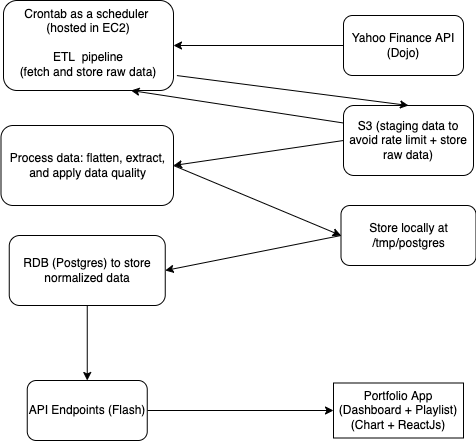

The diagram above was exported from draw.io. Its source (the exported page's mxGraphModel, read from the mxfile embedded in the PNG):
<mxGraphModel dx="1056" dy="563" grid="1" gridSize="10" guides="1" tooltips="1" connect="1" arrows="1" fold="1" page="1" pageScale="1" pageWidth="827" pageHeight="1169" math="0" shadow="0">
  <root>
    <mxCell id="0" />
    <mxCell id="1" parent="0" />
    <mxCell id="5nogj8mpeqaAN7AzgQt3-1" value="Crontab as a scheduler &lt;br&gt;(hosted in EC2)&lt;br&gt;&lt;br&gt;ETL &amp;nbsp;pipeline&lt;br&gt;(fetch and store raw data)" style="rounded=1;whiteSpace=wrap;html=1;align=center;verticalAlign=top;" parent="1" vertex="1">
      <mxGeometry x="260" y="145" width="170" height="90" as="geometry" />
    </mxCell>
    <mxCell id="5nogj8mpeqaAN7AzgQt3-24" style="edgeStyle=orthogonalEdgeStyle;rounded=0;orthogonalLoop=1;jettySize=auto;html=1;entryX=0.5;entryY=0;entryDx=0;entryDy=0;" parent="1" source="5nogj8mpeqaAN7AzgQt3-2" target="5nogj8mpeqaAN7AzgQt3-23" edge="1">
      <mxGeometry relative="1" as="geometry" />
    </mxCell>
    <mxCell id="5nogj8mpeqaAN7AzgQt3-2" value="RDB (Postgres) to store normalized data" style="rounded=1;whiteSpace=wrap;html=1;" parent="1" vertex="1">
      <mxGeometry x="265.75" y="380" width="156" height="70" as="geometry" />
    </mxCell>
    <mxCell id="5nogj8mpeqaAN7AzgQt3-4" value="Yahoo Finance API (Dojo)" style="rounded=1;whiteSpace=wrap;html=1;" parent="1" vertex="1">
      <mxGeometry x="600" y="160" width="120" height="60" as="geometry" />
    </mxCell>
    <mxCell id="7" style="edgeStyle=none;html=1;exitX=0;exitY=0.5;exitDx=0;exitDy=0;entryX=1;entryY=0.5;entryDx=0;entryDy=0;" edge="1" parent="1" source="5nogj8mpeqaAN7AzgQt3-8" target="5">
      <mxGeometry relative="1" as="geometry" />
    </mxCell>
    <mxCell id="5nogj8mpeqaAN7AzgQt3-8" value="S3 (staging data to avoid rate limit + store raw data)" style="rounded=1;whiteSpace=wrap;html=1;" parent="1" vertex="1">
      <mxGeometry x="600" y="250" width="130" height="70" as="geometry" />
    </mxCell>
    <mxCell id="5nogj8mpeqaAN7AzgQt3-10" value="" style="endArrow=classic;html=1;rounded=0;entryX=1;entryY=0.5;entryDx=0;entryDy=0;exitX=0;exitY=0.5;exitDx=0;exitDy=0;" parent="1" source="5nogj8mpeqaAN7AzgQt3-4" target="5nogj8mpeqaAN7AzgQt3-1" edge="1">
      <mxGeometry width="50" height="50" relative="1" as="geometry">
        <mxPoint x="490" y="310" as="sourcePoint" />
        <mxPoint x="540" y="260" as="targetPoint" />
      </mxGeometry>
    </mxCell>
    <object label="" ddd="ddddd" id="5nogj8mpeqaAN7AzgQt3-13">
      <mxCell style="endArrow=classic;html=1;rounded=0;exitX=1.02;exitY=0.834;exitDx=0;exitDy=0;exitPerimeter=0;entryX=0.5;entryY=0;entryDx=0;entryDy=0;" parent="1" source="5nogj8mpeqaAN7AzgQt3-1" target="5nogj8mpeqaAN7AzgQt3-8" edge="1">
        <mxGeometry width="50" height="50" relative="1" as="geometry">
          <mxPoint x="490" y="380" as="sourcePoint" />
          <mxPoint x="540" y="330" as="targetPoint" />
        </mxGeometry>
      </mxCell>
    </object>
    <mxCell id="5nogj8mpeqaAN7AzgQt3-14" value="" style="endArrow=classic;html=1;rounded=0;exitX=0;exitY=0.25;exitDx=0;exitDy=0;entryX=0.75;entryY=1;entryDx=0;entryDy=0;" parent="1" source="5nogj8mpeqaAN7AzgQt3-8" target="5nogj8mpeqaAN7AzgQt3-1" edge="1">
      <mxGeometry width="50" height="50" relative="1" as="geometry">
        <mxPoint x="490" y="460" as="sourcePoint" />
        <mxPoint x="540" y="410" as="targetPoint" />
      </mxGeometry>
    </mxCell>
    <mxCell id="5nogj8mpeqaAN7AzgQt3-21" value="Portfolio App (Dashboard + Playlist) (Chart + ReactJs)" style="rounded=0;whiteSpace=wrap;html=1;" parent="1" vertex="1">
      <mxGeometry x="590" y="527.5" width="130" height="55" as="geometry" />
    </mxCell>
    <mxCell id="5nogj8mpeqaAN7AzgQt3-25" style="edgeStyle=orthogonalEdgeStyle;rounded=0;orthogonalLoop=1;jettySize=auto;html=1;exitX=1;exitY=0.5;exitDx=0;exitDy=0;entryX=0;entryY=0.5;entryDx=0;entryDy=0;" parent="1" source="5nogj8mpeqaAN7AzgQt3-23" target="5nogj8mpeqaAN7AzgQt3-21" edge="1">
      <mxGeometry relative="1" as="geometry">
        <mxPoint x="510" y="550.0344827586207" as="targetPoint" />
      </mxGeometry>
    </mxCell>
    <mxCell id="5nogj8mpeqaAN7AzgQt3-23" value="API Endpoints (Flash)" style="rounded=1;whiteSpace=wrap;html=1;" parent="1" vertex="1">
      <mxGeometry x="283.75" y="525" width="120" height="60" as="geometry" />
    </mxCell>
    <mxCell id="9" style="edgeStyle=none;html=1;exitX=1;exitY=0.5;exitDx=0;exitDy=0;entryX=0;entryY=0.5;entryDx=0;entryDy=0;" edge="1" parent="1" source="5" target="11">
      <mxGeometry relative="1" as="geometry">
        <mxPoint x="590" y="380" as="targetPoint" />
      </mxGeometry>
    </mxCell>
    <mxCell id="5" value="Process data: flatten, extract, and apply data quality" style="rounded=1;whiteSpace=wrap;html=1;" vertex="1" parent="1">
      <mxGeometry x="257.5" y="270" width="172.5" height="80" as="geometry" />
    </mxCell>
    <mxCell id="12" style="edgeStyle=none;html=1;entryX=1;entryY=0.5;entryDx=0;entryDy=0;exitX=0;exitY=0.5;exitDx=0;exitDy=0;" edge="1" parent="1" source="11" target="5nogj8mpeqaAN7AzgQt3-2">
      <mxGeometry relative="1" as="geometry" />
    </mxCell>
    <mxCell id="11" value="Store locally at /tmp/postgres" style="rounded=1;whiteSpace=wrap;html=1;" vertex="1" parent="1">
      <mxGeometry x="597.5" y="350" width="135" height="60" as="geometry" />
    </mxCell>
  </root>
</mxGraphModel>